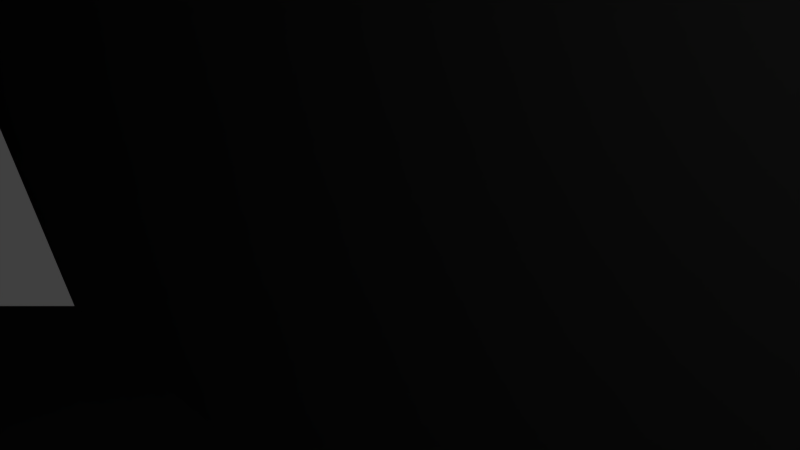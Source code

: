 # Source: Counter.blend  (saved by Blender 2.79.0; exported with 4.5.12 LTS)
import bpy
from mathutils import Matrix  # noqa: F401  (used for matrix-valued properties, if any)

bpy.ops.wm.read_factory_settings(use_empty=True)
scene = bpy.context.scene
scene.name = 'Scene'

# ---- collections
col_collection_1 = bpy.data.collections.new('Collection 1'); scene.collection.children.link(col_collection_1)

# ---- materials (node trees are filled in below, after node groups)
mat_material = bpy.data.materials.new('Material')
mat_material.alpha_threshold = 0.0
mat_material.use_transparent_shadow = False
mat_material.roughness = 0.5
mat_material.line_color = (0.0, 0.0, 0.0, 1.0)

# ---- material node trees

# ---- world
world_world = bpy.data.worlds.new('World'); scene.world = world_world
world_world.color = (0.05088, 0.05088, 0.05088)
world_world.use_sun_shadow = False
world_world.sun_shadow_jitter_overblur = 0.0
world_world.cycles.sampling_method = 'MANUAL'

# ---- cameras
cam_camera = bpy.data.cameras.new('Camera')
cam_camera.clip_end = 100.0
cam_camera.lens = 35.0
cam_camera.sensor_width = 32.0
cam_camera.sensor_height = 18.0
cam_camera.ortho_scale = 7.314
cam_camera.dof.focus_distance = 0.0
cam_camera.dof.aperture_fstop = 128.0

# ---- lights
light_lamp = bpy.data.lights.new('Lamp', 'POINT')
light_lamp.transmission_factor = 0.0
light_lamp.cutoff_distance = 30.0
light_lamp.energy = 100.0
light_lamp.shadow_buffer_clip_start = 1.001
light_lamp.shadow_soft_size = 0.1
light_lamp.shadow_maximum_resolution = 0.006
light_lamp.use_absolute_resolution = True

# ---- meshes
me_cube = bpy.data.meshes.new('Cube')
me_cube.from_pydata([(1.167, 1.0, -1.0), (1.167, -1.0, -1.0), (-1.167, -1.0, -1.0), (-1.167, 1.0, -1.0), (1.167, 1.0, 1.0), (1.167, -1.0, 1.0), (-1.167, -1.0, 1.0), (-1.167, 1.0, 1.0), (-0.8333, 1.0, -1.0), (-0.8333, -1.0, -1.0), (-0.8333, 1.0, 1.0), (-0.8333, -1.0, 1.0), (-0.8333, 11.0, -1.0), (-1.167, 11.0, -1.0), (-1.167, 11.0, 1.0), (-0.8333, 11.0, 1.0), (-1.167, 7.0, -1.0), (-0.8333, 7.0, -1.0), (-0.8333, 7.0, 1.0), (-1.167, 7.0, 1.0), (1.167, 11.0, -1.0), (1.167, 11.0, 1.0), (1.167, 7.0, 1.0), (1.167, 7.0, -1.0), (0.8333, 11.0, 1.0), (0.8333, 11.0, -1.0), (0.8333, 7.0, -1.0), (0.8333, 7.0, 1.0), (0.8333, 1.0, -1.0), (0.8333, -1.0, -1.0), (0.8333, 1.0, 1.0), (0.8333, -1.0, 1.0)], [], [(8, 9, 2, 3), (10, 7, 6, 11), (0, 4, 5, 1), (9, 11, 6, 2), (2, 6, 7, 3), (17, 16, 13, 12), (30, 28, 8, 10), (29, 31, 11, 9), (30, 10, 11, 31), (28, 29, 9, 8), (15, 12, 13, 14), (19, 18, 15, 14), (16, 19, 14, 13), (25, 24, 21, 20), (10, 8, 17, 18), (3, 7, 19, 16), (7, 10, 18, 19), (8, 3, 16, 17), (22, 23, 20, 21), (22, 27, 30, 4), (24, 27, 22, 21), (26, 25, 20, 23), (17, 12, 25, 26), (15, 18, 27, 24), (18, 17, 26, 27), (12, 15, 24, 25), (23, 22, 4, 0), (27, 26, 28, 30), (26, 23, 0, 28), (0, 1, 29, 28), (4, 30, 31, 5), (1, 5, 31, 29), (4, 0, 28, 30)])
me_cube.materials.append(mat_material)
me_cube.use_remesh_preserve_volume = False
me_cube.use_remesh_preserve_attributes = False
me_cube.use_mirror_vertex_groups = False
me_cube.update()

# ---- objects
ob_cube = bpy.data.objects.new('Cube', me_cube)
ob_lamp = bpy.data.objects.new('Lamp', light_lamp)
ob_camera = bpy.data.objects.new('Camera', cam_camera)

# ---- transforms, parenting, visibility, modifiers, constraints
ob_cube.location = (0.0, 0.0, 0.0)
ob_cube.scale = (150.0, 25.0, 47.5)
ob_cube.lock_rotations_4d = False
ob_cube.empty_display_type = 'ARROWS'
ob_cube.lineart.crease_threshold = 0.0
ob_lamp.location = (4.076, 1.005, 5.904)
ob_lamp.rotation_euler = (0.6503, 0.05522, 1.866)
ob_lamp.lock_rotations_4d = False
ob_lamp.empty_display_type = 'ARROWS'
ob_lamp.color = (0.0, 0.0, 0.0, 0.0)
ob_lamp.lineart.crease_threshold = 0.0
ob_camera.location = (7.481, -6.508, 5.344)
ob_camera.rotation_euler = (1.109, 0.0, 0.8149)
ob_camera.lock_rotations_4d = False
ob_camera.empty_display_type = 'ARROWS'
ob_camera.color = (0.0, 0.0, 0.0, 0.0)
ob_camera.display_type = 'WIRE'
ob_camera.lineart.crease_threshold = 0.0

# ---- collection membership
col_collection_1.objects.link(ob_cube)
col_collection_1.objects.link(ob_lamp)
col_collection_1.objects.link(ob_camera)

# ---- scene / render settings (as saved in the file)
scene.camera = ob_camera
scene.frame_start = 1; scene.frame_end = 250; scene.frame_set(1)
scene.render.engine = 'BLENDER_EEVEE_NEXT'
scene.render.resolution_percentage = 50
scene.render.dither_intensity = 0.0
scene.cycles.use_denoising = False
scene.cycles.samples = 128
scene.cycles.sampling_pattern = 'TABULATED_SOBOL'
scene.cycles.use_adaptive_sampling = False
scene.cycles.use_light_tree = False
scene.cycles.blur_glossy = 0.0
scene.cycles.sample_clamp_indirect = 0.0
scene.view_settings.view_transform = 'Standard'
scene.unit_settings.scale_length = 0.01
bpy.context.view_layer.update()

